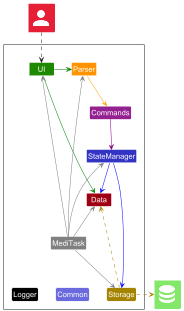

The diagram above was rendered by PlantUML. Its source (embedded in the PNG):
@startuml
!include <office/Concepts/globe_internet>
!include <office/Concepts/documents>
!include <office/Users/user>
!include style.puml
scale 0.5

!include <material/common>
!include <material/account>
!include <material/database>

Package " "<<Rectangle>>{
    Class UI UI_COLOR
    Class StateManager LOGIC_COLOR
    Class Storage STORAGE_COLOR
    Class Data MODEL_COLOR
    Class MediTask #grey
    Class Common LOGIC_COLOR_T2
    Class Parser PARSER_COLOR
    Class Commands COMMAND_COLOR
    Class Logger LOGGER_COLOR
}

Class "<$ma_account>" as User MODEL_COLOR_T2
Class "<$ma_database>" as File UI_COLOR_T1


UI -[#green]> Parser
Parser -[#orange]-> Commands
Commands -[#purple]-> StateManager
UI -[#green]-> Data
StateManager -[#blue]-> Storage
StateManager -down[#blue]-> Data
MediTask -[#grey]-> UI
MediTask -[#grey]-> StateManager
MediTask -[#grey]-> Parser
MediTask -[#grey]-> Storage
MediTask -up[#grey]-> Data
MediTask -down[hidden]-> Common
MediTask -down[hidden]-> Logger

Storage -up[STORAGE_COLOR].> Data
Storage .right[STORAGE_COLOR].>File
User ..> UI
@enduml